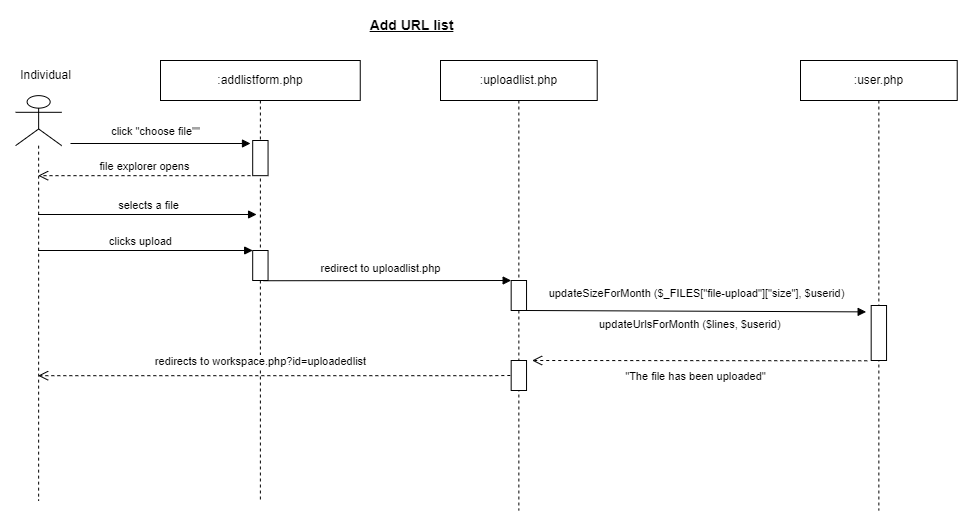

The diagram above was exported from draw.io. Its source (the exported page's mxGraphModel, read from the mxfile embedded in the PNG):
<mxGraphModel dx="1290" dy="629" grid="1" gridSize="10" guides="1" tooltips="1" connect="1" arrows="1" fold="1" page="1" pageScale="1" pageWidth="1169" pageHeight="827" math="0" shadow="0">
  <root>
    <mxCell id="0" />
    <mxCell id="1" parent="0" />
    <mxCell id="2" value=":user.php" style="shape=umlLifeline;perimeter=lifelinePerimeter;whiteSpace=wrap;html=1;container=0;collapsible=0;recursiveResize=0;outlineConnect=0;" vertex="1" parent="1">
      <mxGeometry x="940" y="140" width="156.72" height="450" as="geometry" />
    </mxCell>
    <mxCell id="3" value="click &quot;choose file&quot;&quot;" style="html=1;verticalAlign=bottom;endArrow=block;rounded=0;elbow=vertical;" edge="1" parent="1">
      <mxGeometry x="-0.0586" y="3" width="80" relative="1" as="geometry">
        <mxPoint x="210" y="223" as="sourcePoint" />
        <mxPoint x="390" y="223" as="targetPoint" />
        <mxPoint as="offset" />
      </mxGeometry>
    </mxCell>
    <mxCell id="4" value="" style="shape=umlLifeline;participant=umlActor;perimeter=lifelinePerimeter;whiteSpace=wrap;html=1;container=0;collapsible=0;recursiveResize=0;verticalAlign=top;spacingTop=36;outlineConnect=0;fontFamily=Helvetica;fontSize=12;fontColor=default;align=center;strokeColor=default;fillColor=default;size=50;" vertex="1" parent="1">
      <mxGeometry x="155.1" y="175.14" width="46.09" height="404.86" as="geometry" />
    </mxCell>
    <mxCell id="5" value="Individual" style="text;html=1;align=center;verticalAlign=middle;resizable=1;points=[];autosize=1;strokeColor=none;fillColor=none;container=0;movable=1;rotatable=1;deletable=1;editable=1;connectable=1;locked=0;" vertex="1" parent="1">
      <mxGeometry x="150.1" y="140" width="70" height="30" as="geometry" />
    </mxCell>
    <mxCell id="6" value=":addlistform.php" style="shape=umlLifeline;perimeter=lifelinePerimeter;whiteSpace=wrap;html=1;container=0;collapsible=0;recursiveResize=0;outlineConnect=0;" vertex="1" parent="1">
      <mxGeometry x="300" y="140" width="199.75" height="440" as="geometry" />
    </mxCell>
    <mxCell id="7" value="" style="html=1;points=[];perimeter=orthogonalPerimeter;container=0;" vertex="1" parent="1">
      <mxGeometry x="392.19" y="330" width="15.37" height="30" as="geometry" />
    </mxCell>
    <mxCell id="8" value="redirects to&amp;nbsp;workspace.php?id=uploadedlist" style="html=1;verticalAlign=bottom;endArrow=open;dashed=1;endSize=8;rounded=0;elbow=vertical;" edge="1" target="4" parent="1">
      <mxGeometry x="0.0578" y="-5" relative="1" as="geometry">
        <mxPoint x="649.8324683382916" y="454.9999568965517" as="sourcePoint" />
        <mxPoint x="407.5625966850829" y="455.28" as="targetPoint" />
        <mxPoint as="offset" />
        <Array as="points">
          <mxPoint x="629.8574407139822" y="455.18862514863247" />
        </Array>
      </mxGeometry>
    </mxCell>
    <mxCell id="9" value="" style="html=1;points=[];perimeter=orthogonalPerimeter;container=0;" vertex="1" parent="1">
      <mxGeometry x="392.19" y="220" width="15.37" height="35.17" as="geometry" />
    </mxCell>
    <mxCell id="10" value="updateSizeForMonth ($_FILES[&quot;file-upload&quot;][&quot;size&quot;],&amp;nbsp;$userid)" style="html=1;verticalAlign=bottom;endArrow=block;rounded=0;entryX=-0.327;entryY=0.116;entryDx=0;entryDy=0;entryPerimeter=0;" edge="1" target="16" parent="1">
      <mxGeometry x="-0.0015" y="9" width="80" relative="1" as="geometry">
        <mxPoint x="666.04" y="390" as="sourcePoint" />
        <mxPoint x="920" y="390" as="targetPoint" />
        <mxPoint as="offset" />
      </mxGeometry>
    </mxCell>
    <mxCell id="11" value=":uploadlist.php" style="shape=umlLifeline;perimeter=lifelinePerimeter;whiteSpace=wrap;html=1;container=0;collapsible=0;recursiveResize=0;outlineConnect=0;" vertex="1" parent="1">
      <mxGeometry x="580" y="140" width="156.72" height="450" as="geometry" />
    </mxCell>
    <mxCell id="12" value="&lt;font style=&quot;font-size: 14px;&quot;&gt;&lt;b&gt;&lt;u&gt;Add URL list&lt;/u&gt;&lt;/b&gt;&lt;/font&gt;" style="text;html=1;align=center;verticalAlign=middle;resizable=0;points=[];autosize=1;strokeColor=none;fillColor=none;" vertex="1" parent="1">
      <mxGeometry x="495.56000000000006" y="90" width="110" height="30" as="geometry" />
    </mxCell>
    <mxCell id="13" value="" style="html=1;points=[];perimeter=orthogonalPerimeter;container=0;" vertex="1" parent="1">
      <mxGeometry x="650.67" y="360" width="15.37" height="30" as="geometry" />
    </mxCell>
    <mxCell id="14" value="selects a file" style="html=1;verticalAlign=bottom;endArrow=block;rounded=0;elbow=vertical;entryX=0.481;entryY=0.35;entryDx=0;entryDy=0;entryPerimeter=0;" edge="1" source="4" target="6" parent="1">
      <mxGeometry x="0.0114" width="80" relative="1" as="geometry">
        <mxPoint x="192.19" y="290" as="sourcePoint" />
        <mxPoint x="392.19" y="290" as="targetPoint" />
        <mxPoint as="offset" />
      </mxGeometry>
    </mxCell>
    <mxCell id="15" value="" style="html=1;points=[];perimeter=orthogonalPerimeter;container=0;" vertex="1" parent="1">
      <mxGeometry x="650.67" y="440" width="15.37" height="30" as="geometry" />
    </mxCell>
    <mxCell id="16" value="" style="html=1;points=[];perimeter=orthogonalPerimeter;container=0;" vertex="1" parent="1">
      <mxGeometry x="1010.68" y="385" width="15.37" height="55" as="geometry" />
    </mxCell>
    <mxCell id="17" value="&quot;The file has been uploaded&quot;" style="html=1;verticalAlign=bottom;endArrow=open;dashed=1;endSize=8;rounded=0;elbow=vertical;exitX=-0.256;exitY=1.005;exitDx=0;exitDy=0;exitPerimeter=0;entryX=1.362;entryY=0;entryDx=0;entryDy=0;entryPerimeter=0;" edge="1" source="16" target="15" parent="1">
      <mxGeometry x="0.0251" y="25" relative="1" as="geometry">
        <mxPoint x="872.19" y="560" as="sourcePoint" />
        <mxPoint x="670" y="425" as="targetPoint" />
        <mxPoint as="offset" />
        <Array as="points" />
      </mxGeometry>
    </mxCell>
    <mxCell id="18" value="file explorer opens" style="html=1;verticalAlign=bottom;endArrow=open;dashed=1;endSize=8;rounded=0;elbow=vertical;" edge="1" target="4" parent="1">
      <mxGeometry x="0.0017" relative="1" as="geometry">
        <mxPoint x="390" y="255.17000000000002" as="sourcePoint" />
        <mxPoint x="220" y="255.17000000000002" as="targetPoint" />
        <mxPoint as="offset" />
        <Array as="points">
          <mxPoint x="370" y="255.17000000000002" />
        </Array>
      </mxGeometry>
    </mxCell>
    <mxCell id="19" value="redirect to&amp;nbsp;uploadlist.php" style="html=1;verticalAlign=bottom;endArrow=block;rounded=0;elbow=vertical;" edge="1" parent="1">
      <mxGeometry x="-0.0586" y="3" width="80" relative="1" as="geometry">
        <mxPoint x="402.67" y="360.24" as="sourcePoint" />
        <mxPoint x="650.67" y="360" as="targetPoint" />
        <mxPoint as="offset" />
      </mxGeometry>
    </mxCell>
    <mxCell id="20" value="clicks upload" style="html=1;verticalAlign=bottom;endArrow=block;rounded=0;elbow=vertical;" edge="1" source="4" parent="1">
      <mxGeometry x="-0.045" width="80" relative="1" as="geometry">
        <mxPoint x="169.19" y="330" as="sourcePoint" />
        <mxPoint x="392.19" y="330" as="targetPoint" />
        <mxPoint as="offset" />
      </mxGeometry>
    </mxCell>
    <mxCell id="21" value="&lt;font style=&quot;font-size: 11px;&quot;&gt;updateUrlsForMonth ($lines, $userid)&lt;/font&gt;" style="text;whiteSpace=wrap;html=1;" vertex="1" parent="1">
      <mxGeometry x="736.72" y="390" width="230" height="30" as="geometry" />
    </mxCell>
  </root>
</mxGraphModel>